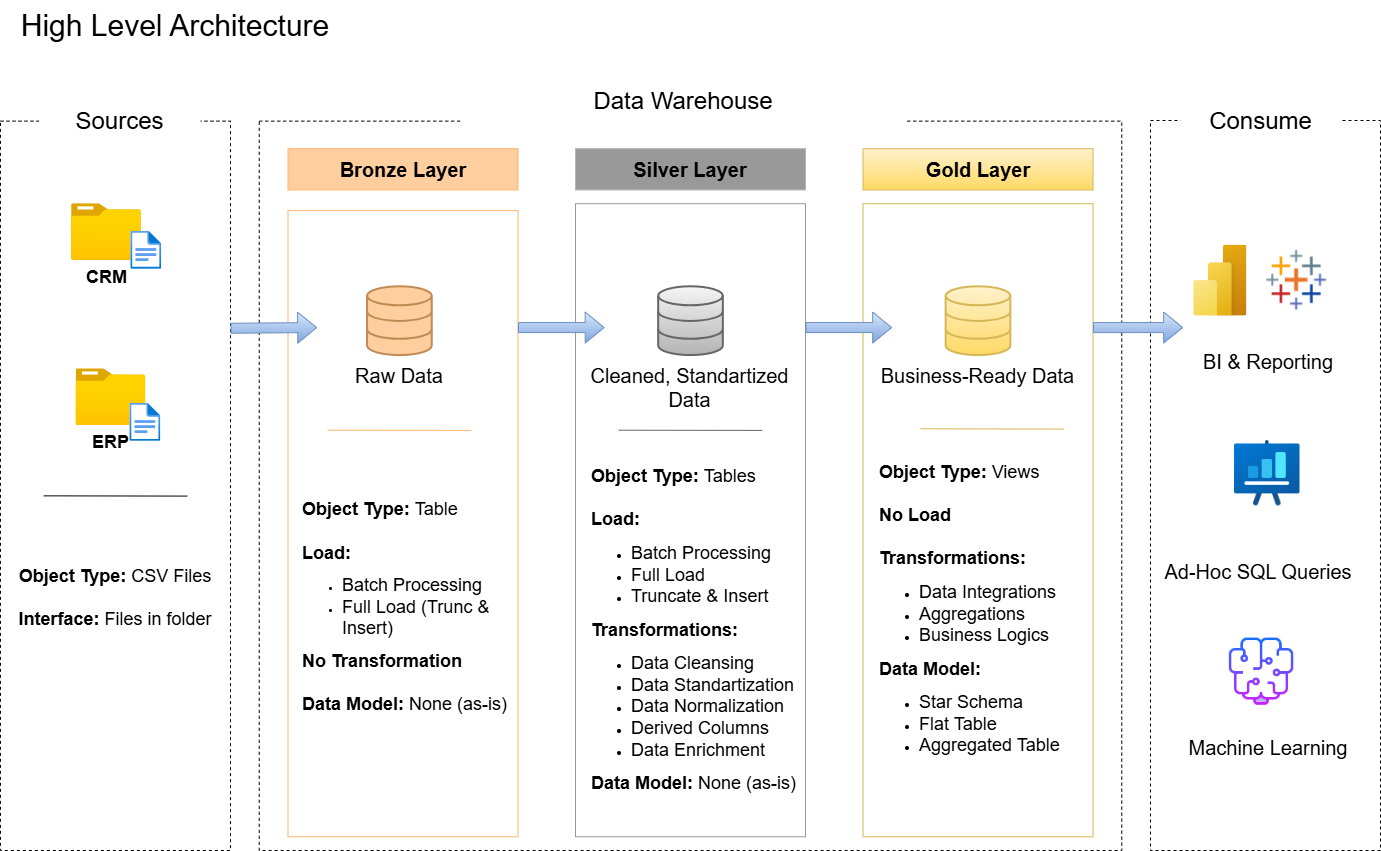

The diagram above was exported from draw.io. Its source (the exported page's mxGraphModel, read from the mxfile embedded in the PNG):
<mxGraphModel dx="1603" dy="975" grid="1" gridSize="10" guides="1" tooltips="1" connect="1" arrows="1" fold="1" page="1" pageScale="1" pageWidth="1920" pageHeight="1200" background="#FFFFFF" math="0" shadow="0">
  <root>
    <mxCell id="0" />
    <mxCell id="1" parent="0" />
    <mxCell id="AxyeH9FCtnwFvZKADMZG-18" parent="1" style="rounded=0;whiteSpace=wrap;html=1;fillColor=none;strokeColor=none;fontSize=30;" value="High Level Architecture" vertex="1">
      <mxGeometry height="50" width="330" x="40" y="20" as="geometry" />
    </mxCell>
    <mxCell id="YSRqB-cGWH_subBR2kt4-1" connectable="0" parent="1" style="group;fillColor=none;" value="" vertex="1">
      <mxGeometry height="750" width="1380" x="30" y="120" as="geometry" />
    </mxCell>
    <mxCell id="AxyeH9FCtnwFvZKADMZG-1" parent="YSRqB-cGWH_subBR2kt4-1" style="rounded=0;whiteSpace=wrap;html=1;fillColor=none;dashed=1;strokeColor=#000000;" value="" vertex="1">
      <mxGeometry height="729.35625" width="230" y="20.64375" as="geometry" />
    </mxCell>
    <mxCell id="AxyeH9FCtnwFvZKADMZG-4" parent="YSRqB-cGWH_subBR2kt4-1" style="rounded=0;whiteSpace=wrap;html=1;fillColor=none;dashed=1;strokeColor=#000000;" value="" vertex="1">
      <mxGeometry height="729.3577981651378" width="862.5000000000001" x="258.75" y="20.642201834862387" as="geometry" />
    </mxCell>
    <mxCell id="AxyeH9FCtnwFvZKADMZG-7" parent="YSRqB-cGWH_subBR2kt4-1" style="rounded=0;whiteSpace=wrap;html=1;fillColor=none;dashed=1;strokeColor=default;" value="" vertex="1">
      <mxGeometry height="730" width="230" x="1150" y="20" as="geometry" />
    </mxCell>
    <mxCell id="AxyeH9FCtnwFvZKADMZG-8" parent="YSRqB-cGWH_subBR2kt4-1" style="rounded=0;whiteSpace=wrap;html=1;fontSize=24;strokeColor=none;fillColor=default;" value="Sources" vertex="1">
      <mxGeometry height="41.28" width="161.36" x="38.64" as="geometry" />
    </mxCell>
    <mxCell id="AxyeH9FCtnwFvZKADMZG-9" parent="YSRqB-cGWH_subBR2kt4-1" style="rounded=0;whiteSpace=wrap;html=1;fillColor=#FFCE9F;strokeColor=#FFB570;fontColor=#000000;fontSize=20;fontStyle=1" value="Bronze Layer" vertex="1">
      <mxGeometry height="41.284403669724774" width="230.00000000000003" x="287.5" y="48.165137614678905" as="geometry" />
    </mxCell>
    <mxCell id="AxyeH9FCtnwFvZKADMZG-11" parent="YSRqB-cGWH_subBR2kt4-1" style="rounded=0;whiteSpace=wrap;html=1;fillColor=none;strokeColor=#FFB570;fontColor=#000000;fontSize=20;" value="" vertex="1">
      <mxGeometry height="626.1467889908257" width="230.00000000000003" x="287.5" y="110.09174311926608" as="geometry" />
    </mxCell>
    <mxCell id="AxyeH9FCtnwFvZKADMZG-12" parent="YSRqB-cGWH_subBR2kt4-1" style="rounded=0;whiteSpace=wrap;html=1;fillColor=#999999;strokeColor=#B3B3B3;fontColor=#000000;fontSize=20;fontStyle=1" value="Silver Layer" vertex="1">
      <mxGeometry height="41.284403669724774" width="230.00000000000003" x="575" y="48.165137614678905" as="geometry" />
    </mxCell>
    <mxCell id="AxyeH9FCtnwFvZKADMZG-13" parent="YSRqB-cGWH_subBR2kt4-1" style="rounded=0;whiteSpace=wrap;html=1;fillColor=none;strokeColor=#999999;fontColor=#000000;fontSize=20;" value="" vertex="1">
      <mxGeometry height="633.02752293578" width="230.00000000000003" x="575" y="103.21100917431194" as="geometry" />
    </mxCell>
    <mxCell id="AxyeH9FCtnwFvZKADMZG-16" parent="YSRqB-cGWH_subBR2kt4-1" style="rounded=0;whiteSpace=wrap;html=1;fillColor=#fff2cc;strokeColor=#d6b656;fontSize=20;gradientColor=#ffd966;fontColor=#000000;fontStyle=1" value="Gold Layer" vertex="1">
      <mxGeometry height="41.284403669724774" width="230.00000000000003" x="862.5000000000001" y="48.165137614678905" as="geometry" />
    </mxCell>
    <mxCell id="AxyeH9FCtnwFvZKADMZG-17" parent="YSRqB-cGWH_subBR2kt4-1" style="rounded=0;whiteSpace=wrap;html=1;fillColor=none;strokeColor=#d6b656;fontSize=20;gradientColor=#ffd966;" value="" vertex="1">
      <mxGeometry height="633.02752293578" width="230.00000000000003" x="862.5000000000001" y="103.21100917431194" as="geometry" />
    </mxCell>
    <mxCell id="AxyeH9FCtnwFvZKADMZG-20" parent="YSRqB-cGWH_subBR2kt4-1" style="image;aspect=fixed;html=1;points=[];align=center;fontSize=12;image=img/lib/azure2/general/Folder_Blank.svg;" value="&lt;b&gt;&lt;font style=&quot;font-size: 18px;&quot;&gt;CRM&lt;/font&gt;&lt;/b&gt;" vertex="1">
      <mxGeometry height="56.69270150720839" width="69.85486975753604" x="71.04124999999998" y="103.21100917431194" as="geometry" />
    </mxCell>
    <mxCell id="AxyeH9FCtnwFvZKADMZG-22" parent="YSRqB-cGWH_subBR2kt4-1" style="image;aspect=fixed;html=1;points=[];align=center;fontSize=12;image=img/lib/azure2/general/File.svg;" value="" vertex="1">
      <mxGeometry height="38.151212319790304" width="30.966067332896465" x="130.30937500000002" y="130.73394495412848" as="geometry" />
    </mxCell>
    <mxCell id="AxyeH9FCtnwFvZKADMZG-26" parent="YSRqB-cGWH_subBR2kt4-1" style="image;aspect=fixed;html=1;points=[];align=center;fontSize=12;image=img/lib/azure2/general/Folder_Blank.svg;" value="&lt;b&gt;&lt;font style=&quot;font-size: 18px;&quot;&gt;ERP&lt;/font&gt;&lt;/b&gt;" vertex="1">
      <mxGeometry height="56.69270150720839" width="69.85486975753604" x="75.52625" y="268.3486238532111" as="geometry" />
    </mxCell>
    <mxCell id="AxyeH9FCtnwFvZKADMZG-28" edge="1" parent="YSRqB-cGWH_subBR2kt4-1" style="endArrow=none;html=1;rounded=0;entryX=0.214;entryY=0.541;entryDx=0;entryDy=0;entryPerimeter=0;" value="">
      <mxGeometry height="50" relative="1" width="50" as="geometry">
        <mxPoint x="43.153750000000066" y="395.3532110091744" as="sourcePoint" />
        <mxPoint x="186.84625000000005" y="395.58715596330285" as="targetPoint" />
      </mxGeometry>
    </mxCell>
    <mxCell id="AxyeH9FCtnwFvZKADMZG-30" parent="YSRqB-cGWH_subBR2kt4-1" style="text;html=1;whiteSpace=wrap;strokeColor=none;fillColor=none;align=center;verticalAlign=middle;rounded=0;" value="&lt;font style=&quot;font-size: 18px;&quot;&gt;&lt;b&gt;Object Type: &lt;/b&gt;CSV Files&lt;/font&gt;&lt;div&gt;&lt;font style=&quot;font-size: 18px;&quot;&gt;&lt;br&gt;&lt;/font&gt;&lt;div&gt;&lt;font style=&quot;font-size: 18px;&quot;&gt;&lt;b&gt;Interface: &lt;/b&gt;Files in folder&lt;/font&gt;&lt;/div&gt;&lt;/div&gt;" vertex="1">
      <mxGeometry height="184.04" width="208.44" x="10.78" y="405.96" as="geometry" />
    </mxCell>
    <mxCell id="AxyeH9FCtnwFvZKADMZG-31" parent="YSRqB-cGWH_subBR2kt4-1" style="html=1;verticalLabelPosition=bottom;align=center;labelBackgroundColor=#ffffff;verticalAlign=top;strokeWidth=2;strokeColor=#C08A54;shadow=0;dashed=0;shape=mxgraph.ios7.icons.data;fillColor=#FFCE9F;" value="" vertex="1">
      <mxGeometry height="68.80733944954129" width="64.6875" x="366.56250000000006" y="185.77981651376152" as="geometry" />
    </mxCell>
    <mxCell id="AxyeH9FCtnwFvZKADMZG-32" parent="YSRqB-cGWH_subBR2kt4-1" style="html=1;verticalLabelPosition=bottom;align=center;labelBackgroundColor=#ffffff;verticalAlign=top;strokeWidth=2;strokeColor=#666666;shadow=0;dashed=0;shape=mxgraph.ios7.icons.data;fillColor=#f5f5f5;gradientColor=#b3b3b3;" value="" vertex="1">
      <mxGeometry height="68.80733944954129" width="64.6875" x="657.6562500000001" y="185.77981651376152" as="geometry" />
    </mxCell>
    <mxCell id="AxyeH9FCtnwFvZKADMZG-33" parent="YSRqB-cGWH_subBR2kt4-1" style="html=1;verticalLabelPosition=bottom;align=center;labelBackgroundColor=#ffffff;verticalAlign=top;strokeWidth=2;strokeColor=#d6b656;shadow=0;dashed=0;shape=mxgraph.ios7.icons.data;fillColor=#fff2cc;gradientColor=#ffd966;" value="" vertex="1">
      <mxGeometry height="68.80733944954129" width="64.6875" x="945.1562500000001" y="185.77981651376152" as="geometry" />
    </mxCell>
    <mxCell id="AxyeH9FCtnwFvZKADMZG-34" edge="1" parent="YSRqB-cGWH_subBR2kt4-1" style="shape=flexArrow;endArrow=classic;html=1;rounded=0;entryX=0.02;entryY=0.373;entryDx=0;entryDy=0;entryPerimeter=0;fillColor=#dae8fc;gradientColor=#7ea6e0;strokeColor=#6c8ebf;exitX=1;exitY=0.5;exitDx=0;exitDy=0;" value="">
      <mxGeometry height="50" relative="1" width="50" as="geometry">
        <mxPoint x="230.00000000000003" y="227.7522935779817" as="sourcePoint" />
        <mxPoint x="316.68125" y="227.06422018348627" as="targetPoint" />
      </mxGeometry>
    </mxCell>
    <mxCell id="AxyeH9FCtnwFvZKADMZG-36" edge="1" parent="YSRqB-cGWH_subBR2kt4-1" style="shape=flexArrow;endArrow=classic;html=1;rounded=0;entryX=0.02;entryY=0.373;entryDx=0;entryDy=0;entryPerimeter=0;fillColor=#dae8fc;gradientColor=#7ea6e0;strokeColor=#6c8ebf;exitX=1;exitY=0.5;exitDx=0;exitDy=0;" value="">
      <mxGeometry height="50" relative="1" width="50" as="geometry">
        <mxPoint x="517.5" y="227.06422018348627" as="sourcePoint" />
        <mxPoint x="604.1812500000001" y="227.06422018348627" as="targetPoint" />
      </mxGeometry>
    </mxCell>
    <mxCell id="AxyeH9FCtnwFvZKADMZG-37" edge="1" parent="YSRqB-cGWH_subBR2kt4-1" style="shape=flexArrow;endArrow=classic;html=1;rounded=0;entryX=0.02;entryY=0.373;entryDx=0;entryDy=0;entryPerimeter=0;fillColor=#dae8fc;gradientColor=#7ea6e0;strokeColor=#6c8ebf;exitX=1;exitY=0.5;exitDx=0;exitDy=0;" value="">
      <mxGeometry height="50" relative="1" width="50" as="geometry">
        <mxPoint x="805.0000000000001" y="227.06422018348627" as="sourcePoint" />
        <mxPoint x="891.6812500000001" y="227.06422018348627" as="targetPoint" />
      </mxGeometry>
    </mxCell>
    <mxCell id="AxyeH9FCtnwFvZKADMZG-38" edge="1" parent="YSRqB-cGWH_subBR2kt4-1" style="shape=flexArrow;endArrow=classic;html=1;rounded=0;fillColor=#dae8fc;gradientColor=#7ea6e0;strokeColor=#6c8ebf;exitX=0.983;exitY=0.373;exitDx=0;exitDy=0;exitPerimeter=0;" value="">
      <mxGeometry height="50" relative="1" width="50" as="geometry">
        <mxPoint x="1092.5" y="227.07798165137618" as="sourcePoint" />
        <mxPoint x="1182.66" y="227.06422018348627" as="targetPoint" />
      </mxGeometry>
    </mxCell>
    <mxCell id="AxyeH9FCtnwFvZKADMZG-40" parent="YSRqB-cGWH_subBR2kt4-1" style="text;html=1;whiteSpace=wrap;strokeColor=none;fillColor=none;align=center;verticalAlign=middle;rounded=0;fontStyle=0;fontSize=13;" value="&lt;font style=&quot;font-size: 20px;&quot;&gt;Raw Data&lt;/font&gt;" vertex="1">
      <mxGeometry height="41.284403669724774" width="143.75" x="327.03125000000006" y="254.5871559633028" as="geometry" />
    </mxCell>
    <mxCell id="AxyeH9FCtnwFvZKADMZG-41" parent="YSRqB-cGWH_subBR2kt4-1" style="text;html=1;whiteSpace=wrap;strokeColor=none;fillColor=none;align=center;verticalAlign=middle;rounded=0;fontSize=13;" value="&lt;font style=&quot;font-size: 20px;&quot;&gt;Cleaned, Standartized Data&lt;/font&gt;&lt;div&gt;&lt;br&gt;&lt;/div&gt;" vertex="1">
      <mxGeometry height="68.80733944954129" width="201.25000000000003" x="589.3750000000001" y="260.88990825688074" as="geometry" />
    </mxCell>
    <mxCell id="AxyeH9FCtnwFvZKADMZG-42" parent="YSRqB-cGWH_subBR2kt4-1" style="text;html=1;whiteSpace=wrap;strokeColor=none;fillColor=none;align=center;verticalAlign=middle;rounded=0;fontSize=13;" value="&lt;font style=&quot;font-size: 20px;&quot;&gt;Business-Ready Data&lt;/font&gt;" vertex="1">
      <mxGeometry height="41.284403669724774" width="201.25000000000003" x="876.8750000000001" y="254.5871559633028" as="geometry" />
    </mxCell>
    <mxCell id="AxyeH9FCtnwFvZKADMZG-43" edge="1" parent="YSRqB-cGWH_subBR2kt4-1" style="endArrow=none;html=1;rounded=0;entryX=0.214;entryY=0.541;entryDx=0;entryDy=0;entryPerimeter=0;strokeColor=#FFB570;" value="">
      <mxGeometry height="50" relative="1" width="50" as="geometry">
        <mxPoint x="327.08875000000006" y="329.69724770642205" as="sourcePoint" />
        <mxPoint x="470.7812500000001" y="329.93119266055055" as="targetPoint" />
      </mxGeometry>
    </mxCell>
    <mxCell id="AxyeH9FCtnwFvZKADMZG-44" edge="1" parent="YSRqB-cGWH_subBR2kt4-1" style="endArrow=none;html=1;rounded=0;entryX=0.214;entryY=0.541;entryDx=0;entryDy=0;entryPerimeter=0;fillColor=#f5f5f5;gradientColor=#b3b3b3;strokeColor=#666666;" value="">
      <mxGeometry height="50" relative="1" width="50" as="geometry">
        <mxPoint x="618.1250000000001" y="329.69724770642205" as="sourcePoint" />
        <mxPoint x="761.8175000000001" y="329.93119266055055" as="targetPoint" />
      </mxGeometry>
    </mxCell>
    <mxCell id="AxyeH9FCtnwFvZKADMZG-45" edge="1" parent="YSRqB-cGWH_subBR2kt4-1" style="endArrow=none;html=1;rounded=0;entryX=0.214;entryY=0.541;entryDx=0;entryDy=0;entryPerimeter=0;fillColor=#fff2cc;gradientColor=#ffd966;strokeColor=#d6b656;" value="">
      <mxGeometry height="50" relative="1" width="50" as="geometry">
        <mxPoint x="920.0000000000001" y="328.32110091743124" as="sourcePoint" />
        <mxPoint x="1063.6925000000003" y="328.55504587155974" as="targetPoint" />
      </mxGeometry>
    </mxCell>
    <mxCell id="AxyeH9FCtnwFvZKADMZG-46" parent="YSRqB-cGWH_subBR2kt4-1" style="text;html=1;whiteSpace=wrap;strokeColor=none;fillColor=none;align=left;verticalAlign=middle;rounded=0;fontSize=11;" value="&lt;font style=&quot;font-size: 18px;&quot;&gt;&lt;b&gt;Object Type: &lt;/b&gt;Table&lt;/font&gt;&lt;div&gt;&lt;font style=&quot;font-size: 18px;&quot;&gt;&lt;br&gt;&lt;/font&gt;&lt;div&gt;&lt;b&gt;&lt;font style=&quot;font-size: 18px;&quot;&gt;Load:&amp;nbsp;&lt;/font&gt;&lt;/b&gt;&lt;/div&gt;&lt;div&gt;&lt;ul&gt;&lt;li&gt;&lt;font style=&quot;font-size: 18px;&quot;&gt;Batch Processing&lt;/font&gt;&lt;/li&gt;&lt;li&gt;&lt;font style=&quot;font-size: 18px;&quot;&gt;Full Load (Trunc &amp;amp; Insert)&lt;/font&gt;&lt;/li&gt;&lt;/ul&gt;&lt;div&gt;&lt;b&gt;&lt;font style=&quot;font-size: 18px;&quot;&gt;No Transformation&lt;/font&gt;&lt;/b&gt;&lt;/div&gt;&lt;div&gt;&lt;font style=&quot;font-size: 18px;&quot;&gt;&lt;br&gt;&lt;/font&gt;&lt;/div&gt;&lt;div&gt;&lt;font style=&quot;font-size: 18px;&quot;&gt;&lt;b&gt;Data Model:&lt;/b&gt; None (a&lt;/font&gt;&lt;span style=&quot;font-size: 18px; background-color: transparent; color: light-dark(rgb(0, 0, 0), rgb(255, 255, 255));&quot;&gt;s-is)&lt;/span&gt;&lt;/div&gt;&lt;/div&gt;&lt;/div&gt;" vertex="1">
      <mxGeometry height="325.96" width="220" x="300" y="344.04" as="geometry" />
    </mxCell>
    <mxCell id="AxyeH9FCtnwFvZKADMZG-47" parent="YSRqB-cGWH_subBR2kt4-1" style="text;html=1;whiteSpace=wrap;strokeColor=none;fillColor=none;align=left;verticalAlign=middle;rounded=0;" value="&lt;div style=&quot;&quot;&gt;&lt;font style=&quot;font-size: 18px;&quot;&gt;&lt;b style=&quot;background-color: transparent; color: light-dark(rgb(0, 0, 0), rgb(255, 255, 255));&quot;&gt;Object Type: &lt;/b&gt;&lt;span style=&quot;background-color: transparent; color: light-dark(rgb(0, 0, 0), rgb(255, 255, 255));&quot;&gt;Tables&lt;/span&gt;&lt;/font&gt;&lt;/div&gt;&lt;div&gt;&lt;div style=&quot;&quot;&gt;&lt;font style=&quot;font-size: 18px;&quot;&gt;&lt;br&gt;&lt;/font&gt;&lt;/div&gt;&lt;div style=&quot;&quot;&gt;&lt;b&gt;&lt;font style=&quot;font-size: 18px;&quot;&gt;Load:&amp;nbsp;&lt;/font&gt;&lt;/b&gt;&lt;/div&gt;&lt;/div&gt;&lt;div style=&quot;&quot;&gt;&lt;ul&gt;&lt;li&gt;&lt;font style=&quot;font-size: 18px;&quot;&gt;Batch Processing&lt;/font&gt;&lt;/li&gt;&lt;li&gt;&lt;font style=&quot;font-size: 18px;&quot;&gt;Full Load&lt;/font&gt;&lt;/li&gt;&lt;li&gt;&lt;font style=&quot;font-size: 18px;&quot;&gt;Truncate &amp;amp; Insert&lt;/font&gt;&lt;/li&gt;&lt;/ul&gt;&lt;div&gt;&lt;b&gt;&lt;font style=&quot;font-size: 18px;&quot;&gt;Transformations:&lt;/font&gt;&lt;/b&gt;&lt;/div&gt;&lt;div&gt;&lt;ul&gt;&lt;li&gt;&lt;font style=&quot;font-size: 18px;&quot;&gt;Data Cleansing&lt;/font&gt;&lt;/li&gt;&lt;li&gt;&lt;font style=&quot;font-size: 18px;&quot;&gt;Data Standartization&lt;/font&gt;&lt;/li&gt;&lt;li&gt;&lt;font style=&quot;font-size: 18px;&quot;&gt;Data Normalization&lt;/font&gt;&lt;/li&gt;&lt;li&gt;&lt;font style=&quot;font-size: 18px;&quot;&gt;Derived Columns&lt;/font&gt;&lt;/li&gt;&lt;li&gt;&lt;font style=&quot;font-size: 18px;&quot;&gt;Data Enrichment&lt;/font&gt;&lt;/li&gt;&lt;/ul&gt;&lt;div&gt;&lt;font style=&quot;font-size: 18px;&quot;&gt;&lt;b&gt;Data Model: &lt;/b&gt;None (as-is)&lt;/font&gt;&lt;/div&gt;&lt;/div&gt;&lt;/div&gt;" vertex="1">
      <mxGeometry height="359.08" width="210.62" x="589.38" y="350.92" as="geometry" />
    </mxCell>
    <mxCell id="AxyeH9FCtnwFvZKADMZG-48" parent="YSRqB-cGWH_subBR2kt4-1" style="text;html=1;whiteSpace=wrap;strokeColor=none;fillColor=none;align=left;verticalAlign=middle;rounded=0;" value="&lt;font style=&quot;font-size: 18px;&quot;&gt;&lt;b style=&quot;&quot;&gt;Object Type: &lt;/b&gt;Views&lt;/font&gt;&lt;div&gt;&lt;font style=&quot;font-size: 18px;&quot;&gt;&lt;br&gt;&lt;/font&gt;&lt;div&gt;&lt;b&gt;&lt;font style=&quot;font-size: 18px;&quot;&gt;No Load&lt;/font&gt;&lt;/b&gt;&lt;/div&gt;&lt;/div&gt;&lt;div&gt;&lt;b&gt;&lt;font style=&quot;font-size: 18px;&quot;&gt;&lt;br&gt;&lt;/font&gt;&lt;/b&gt;&lt;/div&gt;&lt;div&gt;&lt;b&gt;&lt;font style=&quot;font-size: 18px;&quot;&gt;Transformations:&lt;/font&gt;&lt;/b&gt;&lt;/div&gt;&lt;div&gt;&lt;ul&gt;&lt;li&gt;&lt;font style=&quot;font-size: 18px;&quot;&gt;Data Integrations&lt;/font&gt;&lt;/li&gt;&lt;li&gt;&lt;font style=&quot;font-size: 18px;&quot;&gt;Aggregations&lt;/font&gt;&lt;/li&gt;&lt;li&gt;&lt;font style=&quot;font-size: 18px;&quot;&gt;Business Logics&lt;/font&gt;&lt;/li&gt;&lt;/ul&gt;&lt;div&gt;&lt;b&gt;&lt;font style=&quot;font-size: 18px;&quot;&gt;Data Model:&lt;/font&gt;&lt;/b&gt;&lt;/div&gt;&lt;/div&gt;&lt;div&gt;&lt;ul&gt;&lt;li&gt;&lt;font style=&quot;font-size: 18px;&quot;&gt;Star Schema&lt;/font&gt;&lt;/li&gt;&lt;li&gt;&lt;font style=&quot;font-size: 18px;&quot;&gt;Flat Table&lt;/font&gt;&lt;/li&gt;&lt;li&gt;&lt;font style=&quot;font-size: 18px;&quot;&gt;Aggregated Table&lt;/font&gt;&lt;/li&gt;&lt;/ul&gt;&lt;/div&gt;" vertex="1">
      <mxGeometry height="371.55963302752303" width="208.43750000000003" x="876.8750000000001" y="329.69724770642205" as="geometry" />
    </mxCell>
    <mxCell id="AxyeH9FCtnwFvZKADMZG-27" parent="YSRqB-cGWH_subBR2kt4-1" style="image;aspect=fixed;html=1;points=[];align=center;fontSize=12;image=img/lib/azure2/general/File.svg;" value="" vertex="1">
      <mxGeometry height="38.151212319790304" width="30.966067332896465" x="129.375" y="302.7522935779818" as="geometry" />
    </mxCell>
    <mxCell id="AxyeH9FCtnwFvZKADMZG-53" parent="YSRqB-cGWH_subBR2kt4-1" style="shape=image;verticalLabelPosition=bottom;labelBackgroundColor=default;verticalAlign=top;aspect=fixed;imageAspect=0;image=data:image/png,(base64 omitted: 6768 chars);" value="" vertex="1">
      <mxGeometry height="63.58535386631716" width="63.58535386631716" x="1265.0000000000002" y="148.6238532110092" as="geometry" />
    </mxCell>
    <mxCell id="AxyeH9FCtnwFvZKADMZG-54" parent="YSRqB-cGWH_subBR2kt4-1" style="image;aspect=fixed;html=1;points=[];align=center;fontSize=12;image=img/lib/azure2/power_platform/PowerBI.svg;" value="" vertex="1">
      <mxGeometry height="71.21559633027522" width="53.41169724770643" x="1193.1250000000002" y="144.4954128440367" as="geometry" />
    </mxCell>
    <mxCell id="AxyeH9FCtnwFvZKADMZG-62" parent="YSRqB-cGWH_subBR2kt4-1" style="shape=image;verticalLabelPosition=bottom;labelBackgroundColor=default;verticalAlign=top;aspect=fixed;imageAspect=0;image=data:image/png,(base64 omitted: 2696 chars);" value="" vertex="1">
      <mxGeometry height="82.66096002621232" width="82.66096002621232" x="1225.4687500000002" y="329.69724770642205" as="geometry" />
    </mxCell>
    <mxCell id="AxyeH9FCtnwFvZKADMZG-64" parent="YSRqB-cGWH_subBR2kt4-1" style="shape=image;verticalLabelPosition=bottom;labelBackgroundColor=default;verticalAlign=top;aspect=fixed;imageAspect=0;image=data:image/png,(base64 omitted: 5172 chars);" value="" vertex="1">
      <mxGeometry height="82.66096002621232" width="82.66096002621232" x="1219.7187500000002" y="529.816513761468" as="geometry" />
    </mxCell>
    <mxCell id="YSRqB-cGWH_subBR2kt4-2" connectable="0" parent="YSRqB-cGWH_subBR2kt4-1" style="group;fontSize=20;fontColor=default;" value="" vertex="1">
      <mxGeometry height="433.49" width="170" x="1193.1250000000002" y="240.82568807339453" as="geometry" />
    </mxCell>
    <mxCell id="AxyeH9FCtnwFvZKADMZG-55" parent="YSRqB-cGWH_subBR2kt4-2" style="text;html=1;whiteSpace=wrap;strokeColor=none;fillColor=none;align=center;verticalAlign=middle;rounded=0;" value="&lt;font style=&quot;font-size: 20px;&quot;&gt;BI &amp;amp; Reporting&lt;/font&gt;" vertex="1">
      <mxGeometry height="41.28" width="170" x="-10" as="geometry" />
    </mxCell>
    <mxCell id="AxyeH9FCtnwFvZKADMZG-63" parent="YSRqB-cGWH_subBR2kt4-2" style="text;html=1;whiteSpace=wrap;strokeColor=none;fillColor=none;align=center;verticalAlign=middle;rounded=0;" value="&lt;font style=&quot;font-size: 20px;&quot;&gt;Ad-Hoc SQL Queries&lt;/font&gt;" vertex="1">
      <mxGeometry height="96.33" width="190" x="-30" y="182.34" as="geometry" />
    </mxCell>
    <mxCell id="AxyeH9FCtnwFvZKADMZG-65" parent="YSRqB-cGWH_subBR2kt4-2" style="text;html=1;whiteSpace=wrap;strokeColor=none;fillColor=none;align=center;verticalAlign=middle;rounded=0;" value="&lt;font style=&quot;font-size: 20px;&quot;&gt;Ma&lt;span style=&quot;background-color: transparent; color: light-dark(rgb(0, 0, 0), rgb(255, 255, 255));&quot;&gt;chine Learning&lt;/span&gt;&lt;/font&gt;" vertex="1">
      <mxGeometry height="55.05" width="190" x="-20" y="378.44" as="geometry" />
    </mxCell>
    <mxCell id="OS2TFrnTmYM7-i5iURKG-1" parent="YSRqB-cGWH_subBR2kt4-1" style="rounded=0;whiteSpace=wrap;html=1;fontSize=24;strokeColor=none;fillColor=default;" value="Consume" vertex="1">
      <mxGeometry height="41.28" width="161.36" x="1180" as="geometry" />
    </mxCell>
    <mxCell id="AxyeH9FCtnwFvZKADMZG-2" parent="1" style="rounded=0;whiteSpace=wrap;html=1;fontSize=24;strokeColor=none;" value="Data Warehouse&lt;div&gt;&lt;br&gt;&lt;/div&gt;" vertex="1">
      <mxGeometry height="30" width="445.63" x="490" y="120" as="geometry" />
    </mxCell>
  </root>
</mxGraphModel>